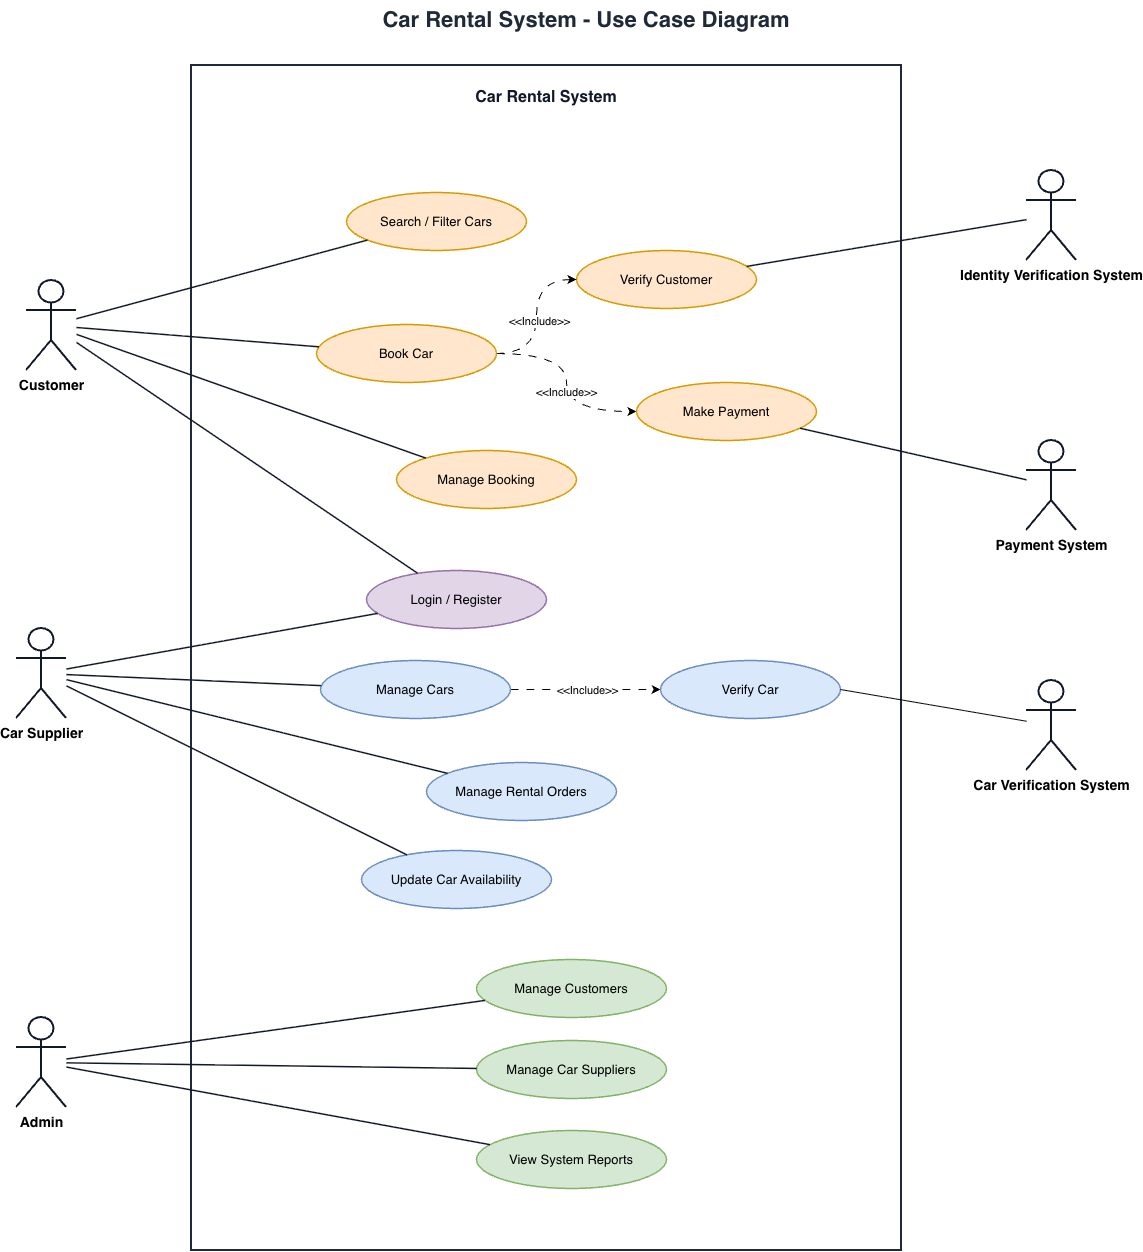

The diagram above was exported from draw.io. Its source (the exported page's mxGraphModel, read from the mxfile embedded in the PNG):
<mxGraphModel dx="1522" dy="922" grid="1" gridSize="10" guides="1" tooltips="1" connect="1" arrows="1" fold="1" page="1" pageScale="1" pageWidth="850" pageHeight="1100" math="0" shadow="0">
  <root>
    <mxCell id="0" />
    <mxCell id="1" parent="0" />
    <mxCell id="wZaOWMx5YdFroVL_XinL-1" parent="1" style="text;html=1;strokeColor=none;fillColor=none;align=center;verticalAlign=middle;whiteSpace=wrap;rounded=0;fontSize=22;fontStyle=1;fontColor=#1f2937;" value="Car Rental System - Use Case Diagram" vertex="1">
      <mxGeometry height="40" width="620" x="615.9966666666666" y="808" as="geometry" />
    </mxCell>
    <mxCell id="wZaOWMx5YdFroVL_XinL-2" parent="1" style="rounded=0;whiteSpace=wrap;html=1;fillColor=#ffffff;strokeColor=#1f2937;strokeWidth=2;fontSize=16;fontStyle=1;verticalAlign=top;spacingTop=16;fontColor=#111827;" value="Car Rental System" vertex="1">
      <mxGeometry height="1185" width="710" x="531" y="873" as="geometry" />
    </mxCell>
    <mxCell id="wZaOWMx5YdFroVL_XinL-3" parent="1" style="shape=umlActor;verticalLabelPosition=bottom;verticalAlign=top;html=1;outlineConnect=0;fillColor=#ffffff;strokeColor=#111827;strokeWidth=2;fontSize=14;fontStyle=1;" value="Customer" vertex="1">
      <mxGeometry height="90" width="50" x="366" y="1088" as="geometry" />
    </mxCell>
    <mxCell id="wZaOWMx5YdFroVL_XinL-4" parent="1" style="shape=umlActor;verticalLabelPosition=bottom;verticalAlign=top;html=1;outlineConnect=0;fillColor=#ffffff;strokeColor=#111827;strokeWidth=2;fontSize=14;fontStyle=1;" value="Car Supplier" vertex="1">
      <mxGeometry height="90" width="50" x="356" y="1436" as="geometry" />
    </mxCell>
    <mxCell id="wZaOWMx5YdFroVL_XinL-5" parent="1" style="shape=umlActor;verticalLabelPosition=bottom;verticalAlign=top;html=1;outlineConnect=0;fillColor=#ffffff;strokeColor=#111827;strokeWidth=2;fontSize=14;fontStyle=1;" value="Admin" vertex="1">
      <mxGeometry height="90" width="50" x="355.99666666666656" y="1825" as="geometry" />
    </mxCell>
    <mxCell id="wZaOWMx5YdFroVL_XinL-6" parent="1" style="shape=umlActor;verticalLabelPosition=bottom;verticalAlign=top;html=1;outlineConnect=0;fillColor=#ffffff;strokeColor=#111827;strokeWidth=2;fontSize=14;fontStyle=1;" value="Payment System" vertex="1">
      <mxGeometry height="90" width="50" x="1365.9966666666664" y="1248" as="geometry" />
    </mxCell>
    <mxCell id="wZaOWMx5YdFroVL_XinL-7" parent="1" style="shape=umlActor;verticalLabelPosition=bottom;verticalAlign=top;html=1;outlineConnect=0;fillColor=#ffffff;strokeColor=#111827;strokeWidth=2;fontSize=14;fontStyle=1;" value="Identity Verification System" vertex="1">
      <mxGeometry height="90" width="50" x="1365.9966666666664" y="978" as="geometry" />
    </mxCell>
    <mxCell id="wZaOWMx5YdFroVL_XinL-8" parent="1" style="ellipse;whiteSpace=wrap;html=1;fillColor=#e1d5e7;strokeColor=#9673a6;strokeWidth=1.5;fontSize=13;" value="Login / Register" vertex="1">
      <mxGeometry height="58" width="180" x="705.9966666666666" y="1378" as="geometry" />
    </mxCell>
    <mxCell id="wZaOWMx5YdFroVL_XinL-9" parent="1" style="ellipse;whiteSpace=wrap;html=1;fillColor=#ffe6cc;strokeColor=#d79b00;strokeWidth=1.5;fontSize=13;" value="Search / Filter Cars" vertex="1">
      <mxGeometry height="58" width="180" x="685.9966666666666" y="1000" as="geometry" />
    </mxCell>
    <mxCell id="wZaOWMx5YdFroVL_XinL-10" parent="1" style="ellipse;whiteSpace=wrap;html=1;fillColor=#ffe6cc;strokeColor=#d79b00;strokeWidth=1.5;fontSize=13;" value="Verify Customer" vertex="1">
      <mxGeometry height="58" width="180" x="915.9966666666666" y="1058" as="geometry" />
    </mxCell>
    <mxCell id="wZaOWMx5YdFroVL_XinL-11" edge="1" parent="1" source="wZaOWMx5YdFroVL_XinL-15" style="edgeStyle=orthogonalEdgeStyle;rounded=0;orthogonalLoop=1;jettySize=auto;html=1;curved=1;dashed=1;dashPattern=8 8;" target="wZaOWMx5YdFroVL_XinL-17">
      <mxGeometry relative="1" as="geometry" />
    </mxCell>
    <mxCell id="wZaOWMx5YdFroVL_XinL-12" connectable="0" parent="wZaOWMx5YdFroVL_XinL-11" style="edgeLabel;html=1;align=center;verticalAlign=middle;resizable=0;points=[];" value="&amp;lt;&amp;lt;Include&amp;gt;&amp;gt;" vertex="1">
      <mxGeometry relative="1" x="0.0835" y="-1" as="geometry">
        <mxPoint y="1" as="offset" />
      </mxGeometry>
    </mxCell>
    <mxCell id="wZaOWMx5YdFroVL_XinL-13" edge="1" parent="1" source="wZaOWMx5YdFroVL_XinL-15" style="edgeStyle=orthogonalEdgeStyle;rounded=0;orthogonalLoop=1;jettySize=auto;html=1;entryX=0;entryY=0.5;entryDx=0;entryDy=0;curved=1;dashed=1;dashPattern=8 8;" target="wZaOWMx5YdFroVL_XinL-10">
      <mxGeometry relative="1" as="geometry" />
    </mxCell>
    <mxCell id="wZaOWMx5YdFroVL_XinL-14" connectable="0" parent="wZaOWMx5YdFroVL_XinL-13" style="edgeLabel;html=1;align=center;verticalAlign=middle;resizable=0;points=[];" value="&amp;lt;&amp;lt;Include&amp;gt;&amp;gt;" vertex="1">
      <mxGeometry relative="1" x="-0.0592" y="-2" as="geometry">
        <mxPoint as="offset" />
      </mxGeometry>
    </mxCell>
    <mxCell id="wZaOWMx5YdFroVL_XinL-15" parent="1" style="ellipse;whiteSpace=wrap;html=1;fillColor=#ffe6cc;strokeColor=#d79b00;strokeWidth=1.5;fontSize=13;" value="Book Car" vertex="1">
      <mxGeometry height="58" width="180" x="655.9966666666666" y="1132" as="geometry" />
    </mxCell>
    <mxCell id="wZaOWMx5YdFroVL_XinL-16" parent="1" style="ellipse;whiteSpace=wrap;html=1;fillColor=#ffe6cc;strokeColor=#d79b00;strokeWidth=1.5;fontSize=13;" value="Manage Booking" vertex="1">
      <mxGeometry height="58" width="180" x="735.9966666666666" y="1258" as="geometry" />
    </mxCell>
    <mxCell id="wZaOWMx5YdFroVL_XinL-17" parent="1" style="ellipse;whiteSpace=wrap;html=1;fillColor=#ffe6cc;strokeColor=#d79b00;strokeWidth=1.5;fontSize=13;" value="Make Payment" vertex="1">
      <mxGeometry height="58" width="180" x="975.9966666666666" y="1190" as="geometry" />
    </mxCell>
    <mxCell id="wZaOWMx5YdFroVL_XinL-18" edge="1" parent="1" source="wZaOWMx5YdFroVL_XinL-20" style="edgeStyle=orthogonalEdgeStyle;rounded=0;orthogonalLoop=1;jettySize=auto;html=1;entryX=0;entryY=0.5;entryDx=0;entryDy=0;curved=1;dashed=1;dashPattern=8 8;" target="wZaOWMx5YdFroVL_XinL-39">
      <mxGeometry relative="1" as="geometry" />
    </mxCell>
    <mxCell id="wZaOWMx5YdFroVL_XinL-19" connectable="0" parent="wZaOWMx5YdFroVL_XinL-18" style="edgeLabel;html=1;align=center;verticalAlign=middle;resizable=0;points=[];" value="&amp;lt;&amp;lt;Include&amp;gt;&amp;gt;" vertex="1">
      <mxGeometry relative="1" x="0.2373" y="-4" as="geometry">
        <mxPoint x="-17" y="-4" as="offset" />
      </mxGeometry>
    </mxCell>
    <mxCell id="wZaOWMx5YdFroVL_XinL-20" parent="1" style="ellipse;whiteSpace=wrap;html=1;fillColor=#dae8fc;strokeColor=#6c8ebf;strokeWidth=1.5;fontSize=13;" value="Manage Cars" vertex="1">
      <mxGeometry height="58" width="190" x="659.9966666666666" y="1468" as="geometry" />
    </mxCell>
    <mxCell id="wZaOWMx5YdFroVL_XinL-21" parent="1" style="ellipse;whiteSpace=wrap;html=1;fillColor=#dae8fc;strokeColor=#6c8ebf;strokeWidth=1.5;fontSize=13;" value="Manage Rental Orders" vertex="1">
      <mxGeometry height="58" width="190" x="765.9966666666666" y="1570" as="geometry" />
    </mxCell>
    <mxCell id="wZaOWMx5YdFroVL_XinL-22" parent="1" style="ellipse;whiteSpace=wrap;html=1;fillColor=#dae8fc;strokeColor=#6c8ebf;strokeWidth=1.5;fontSize=13;" value="Update Car Availability" vertex="1">
      <mxGeometry height="58" width="190" x="700.9966666666666" y="1658" as="geometry" />
    </mxCell>
    <mxCell id="wZaOWMx5YdFroVL_XinL-23" parent="1" style="ellipse;whiteSpace=wrap;html=1;fillColor=#d5e8d4;strokeColor=#82b366;strokeWidth=1.5;fontSize=13;" value="Manage Customers" vertex="1">
      <mxGeometry height="58" width="190" x="815.9966666666666" y="1767" as="geometry" />
    </mxCell>
    <mxCell id="wZaOWMx5YdFroVL_XinL-24" parent="1" style="ellipse;whiteSpace=wrap;html=1;fillColor=#d5e8d4;strokeColor=#82b366;strokeWidth=1.5;fontSize=13;" value="Manage Car Suppliers" vertex="1">
      <mxGeometry height="58" width="190" x="815.9966666666666" y="1848" as="geometry" />
    </mxCell>
    <mxCell id="wZaOWMx5YdFroVL_XinL-25" parent="1" style="ellipse;whiteSpace=wrap;html=1;fillColor=#d5e8d4;strokeColor=#82b366;strokeWidth=1.5;fontSize=13;" value="View System Reports" vertex="1">
      <mxGeometry height="58" width="190" x="815.9966666666666" y="1938" as="geometry" />
    </mxCell>
    <mxCell id="wZaOWMx5YdFroVL_XinL-26" edge="1" parent="1" source="wZaOWMx5YdFroVL_XinL-3" style="endArrow=none;html=1;rounded=0;strokeColor=#111827;strokeWidth=1.5;" target="wZaOWMx5YdFroVL_XinL-8">
      <mxGeometry relative="1" as="geometry" />
    </mxCell>
    <mxCell id="wZaOWMx5YdFroVL_XinL-27" edge="1" parent="1" source="wZaOWMx5YdFroVL_XinL-3" style="endArrow=none;html=1;rounded=0;strokeColor=#111827;strokeWidth=1.5;" target="wZaOWMx5YdFroVL_XinL-9">
      <mxGeometry relative="1" as="geometry" />
    </mxCell>
    <mxCell id="wZaOWMx5YdFroVL_XinL-28" edge="1" parent="1" source="wZaOWMx5YdFroVL_XinL-3" style="endArrow=none;html=1;rounded=0;strokeColor=#111827;strokeWidth=1.5;" target="wZaOWMx5YdFroVL_XinL-15">
      <mxGeometry relative="1" as="geometry" />
    </mxCell>
    <mxCell id="wZaOWMx5YdFroVL_XinL-29" edge="1" parent="1" source="wZaOWMx5YdFroVL_XinL-3" style="endArrow=none;html=1;rounded=0;strokeColor=#111827;strokeWidth=1.5;" target="wZaOWMx5YdFroVL_XinL-16">
      <mxGeometry relative="1" as="geometry" />
    </mxCell>
    <mxCell id="wZaOWMx5YdFroVL_XinL-30" edge="1" parent="1" source="wZaOWMx5YdFroVL_XinL-4" style="endArrow=none;html=1;rounded=0;strokeColor=#111827;strokeWidth=1.5;" target="wZaOWMx5YdFroVL_XinL-8">
      <mxGeometry relative="1" as="geometry">
        <mxPoint x="475.99666666666656" y="1228" as="sourcePoint" />
        <mxPoint x="645.9966666666666" y="982" as="targetPoint" />
      </mxGeometry>
    </mxCell>
    <mxCell id="wZaOWMx5YdFroVL_XinL-31" edge="1" parent="1" source="wZaOWMx5YdFroVL_XinL-4" style="endArrow=none;html=1;rounded=0;strokeColor=#111827;strokeWidth=1.5;" target="wZaOWMx5YdFroVL_XinL-20">
      <mxGeometry relative="1" as="geometry" />
    </mxCell>
    <mxCell id="wZaOWMx5YdFroVL_XinL-32" edge="1" parent="1" source="wZaOWMx5YdFroVL_XinL-4" style="endArrow=none;html=1;rounded=0;strokeColor=#111827;strokeWidth=1.5;" target="wZaOWMx5YdFroVL_XinL-21">
      <mxGeometry relative="1" as="geometry" />
    </mxCell>
    <mxCell id="wZaOWMx5YdFroVL_XinL-33" edge="1" parent="1" source="wZaOWMx5YdFroVL_XinL-4" style="endArrow=none;html=1;rounded=0;strokeColor=#111827;strokeWidth=1.5;" target="wZaOWMx5YdFroVL_XinL-22">
      <mxGeometry relative="1" as="geometry" />
    </mxCell>
    <mxCell id="wZaOWMx5YdFroVL_XinL-34" edge="1" parent="1" source="wZaOWMx5YdFroVL_XinL-5" style="endArrow=none;html=1;rounded=0;strokeColor=#111827;strokeWidth=1.5;" target="wZaOWMx5YdFroVL_XinL-23">
      <mxGeometry relative="1" as="geometry" />
    </mxCell>
    <mxCell id="wZaOWMx5YdFroVL_XinL-35" edge="1" parent="1" source="wZaOWMx5YdFroVL_XinL-5" style="endArrow=none;html=1;rounded=0;strokeColor=#111827;strokeWidth=1.5;" target="wZaOWMx5YdFroVL_XinL-24">
      <mxGeometry relative="1" as="geometry" />
    </mxCell>
    <mxCell id="wZaOWMx5YdFroVL_XinL-36" edge="1" parent="1" source="wZaOWMx5YdFroVL_XinL-5" style="endArrow=none;html=1;rounded=0;strokeColor=#111827;strokeWidth=1.5;" target="wZaOWMx5YdFroVL_XinL-25">
      <mxGeometry relative="1" as="geometry" />
    </mxCell>
    <mxCell id="wZaOWMx5YdFroVL_XinL-37" edge="1" parent="1" source="wZaOWMx5YdFroVL_XinL-10" style="endArrow=none;html=1;rounded=0;strokeColor=#111827;strokeWidth=1.5;" target="wZaOWMx5YdFroVL_XinL-7">
      <mxGeometry relative="1" as="geometry" />
    </mxCell>
    <mxCell id="wZaOWMx5YdFroVL_XinL-38" edge="1" parent="1" source="wZaOWMx5YdFroVL_XinL-17" style="endArrow=none;html=1;rounded=0;strokeColor=#111827;strokeWidth=1.5;" target="wZaOWMx5YdFroVL_XinL-6">
      <mxGeometry relative="1" as="geometry" />
    </mxCell>
    <mxCell id="wZaOWMx5YdFroVL_XinL-39" parent="1" style="ellipse;whiteSpace=wrap;html=1;fillColor=#dae8fc;strokeColor=#6c8ebf;strokeWidth=1.5;fontSize=13;" value="Verify Car" vertex="1">
      <mxGeometry height="58" width="180" x="1000" y="1468" as="geometry" />
    </mxCell>
    <mxCell id="wZaOWMx5YdFroVL_XinL-40" edge="1" parent="1" source="wZaOWMx5YdFroVL_XinL-41" style="rounded=0;orthogonalLoop=1;jettySize=auto;html=1;entryX=1;entryY=0.5;entryDx=0;entryDy=0;endArrow=none;endFill=0;" target="wZaOWMx5YdFroVL_XinL-39">
      <mxGeometry relative="1" as="geometry" />
    </mxCell>
    <mxCell id="wZaOWMx5YdFroVL_XinL-41" parent="1" style="shape=umlActor;verticalLabelPosition=bottom;verticalAlign=top;html=1;outlineConnect=0;fillColor=#ffffff;strokeColor=#111827;strokeWidth=2;fontSize=14;fontStyle=1;" value="Car Verification System" vertex="1">
      <mxGeometry height="90" width="50" x="1366" y="1488" as="geometry" />
    </mxCell>
  </root>
</mxGraphModel>